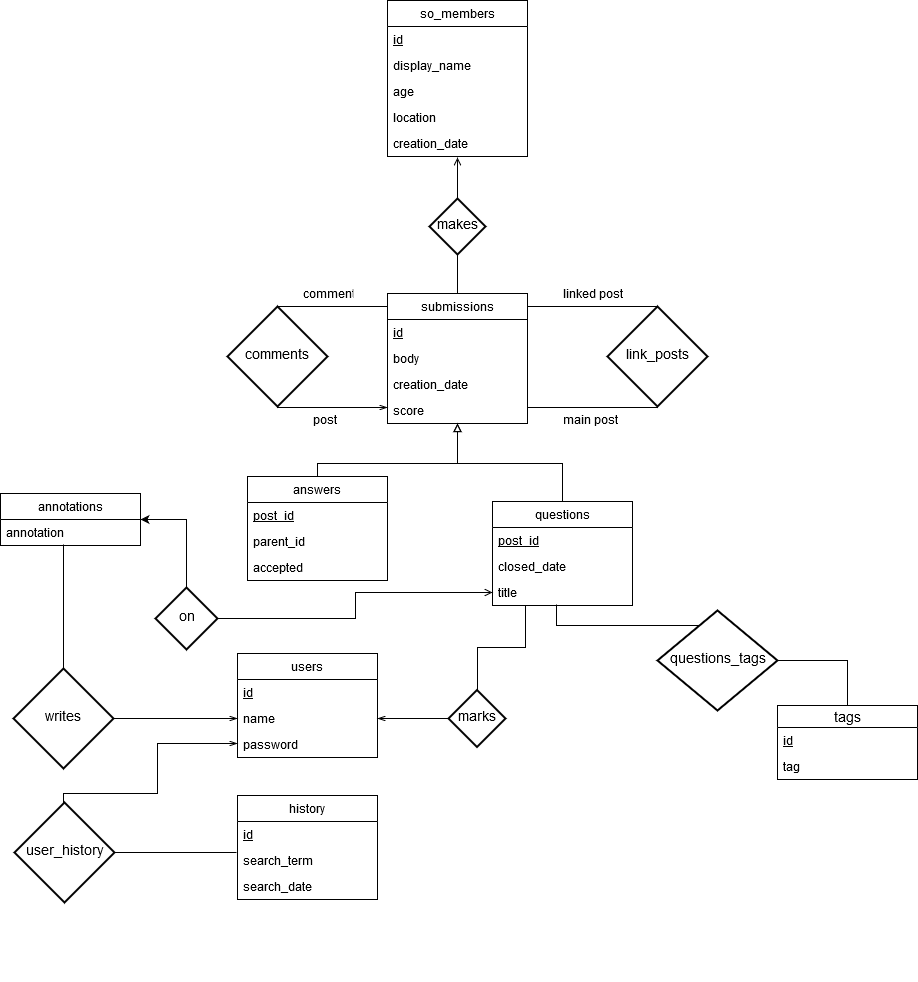

The diagram above was exported from draw.io. Its source (the exported page's mxGraphModel, read from the mxfile embedded in the PNG):
<mxGraphModel dx="1952" dy="1729" grid="1" gridSize="10" guides="1" tooltips="1" connect="1" arrows="1" fold="1" page="1" pageScale="1" pageWidth="850" pageHeight="1100" math="0" shadow="0">
  <root>
    <mxCell id="0" />
    <mxCell id="1" parent="0" />
    <mxCell id="NBc2lhgZuvB88YiPSPwC-25" value="submissions" style="swimlane;fontStyle=0;childLayout=stackLayout;horizontal=1;startSize=26;fillColor=none;horizontalStack=0;resizeParent=1;resizeParentMax=0;resizeLast=0;collapsible=1;marginBottom=0;" parent="1" vertex="1">
      <mxGeometry x="250" y="60" width="140" height="130" as="geometry" />
    </mxCell>
    <mxCell id="NBc2lhgZuvB88YiPSPwC-26" value="id" style="text;strokeColor=none;fillColor=none;align=left;verticalAlign=top;spacingLeft=4;spacingRight=4;overflow=hidden;rotatable=0;points=[[0,0.5],[1,0.5]];portConstraint=eastwest;fontStyle=4" parent="NBc2lhgZuvB88YiPSPwC-25" vertex="1">
      <mxGeometry y="26" width="140" height="26" as="geometry" />
    </mxCell>
    <mxCell id="NBc2lhgZuvB88YiPSPwC-27" value="body" style="text;strokeColor=none;fillColor=none;align=left;verticalAlign=top;spacingLeft=4;spacingRight=4;overflow=hidden;rotatable=0;points=[[0,0.5],[1,0.5]];portConstraint=eastwest;" parent="NBc2lhgZuvB88YiPSPwC-25" vertex="1">
      <mxGeometry y="52" width="140" height="26" as="geometry" />
    </mxCell>
    <mxCell id="NBc2lhgZuvB88YiPSPwC-28" value="creation_date" style="text;strokeColor=none;fillColor=none;align=left;verticalAlign=top;spacingLeft=4;spacingRight=4;overflow=hidden;rotatable=0;points=[[0,0.5],[1,0.5]];portConstraint=eastwest;" parent="NBc2lhgZuvB88YiPSPwC-25" vertex="1">
      <mxGeometry y="78" width="140" height="26" as="geometry" />
    </mxCell>
    <mxCell id="GpU3iOdPyInxa3SzmVPD-14" value="score" style="text;strokeColor=none;fillColor=none;align=left;verticalAlign=top;spacingLeft=4;spacingRight=4;overflow=hidden;rotatable=0;points=[[0,0.5],[1,0.5]];portConstraint=eastwest;" vertex="1" parent="NBc2lhgZuvB88YiPSPwC-25">
      <mxGeometry y="104" width="140" height="26" as="geometry" />
    </mxCell>
    <mxCell id="NBc2lhgZuvB88YiPSPwC-29" value="so_members" style="swimlane;fontStyle=0;childLayout=stackLayout;horizontal=1;startSize=26;fillColor=none;horizontalStack=0;resizeParent=1;resizeParentMax=0;resizeLast=0;collapsible=1;marginBottom=0;" parent="1" vertex="1">
      <mxGeometry x="250" y="-233" width="140" height="156" as="geometry" />
    </mxCell>
    <mxCell id="NBc2lhgZuvB88YiPSPwC-30" value="id" style="text;strokeColor=none;fillColor=none;align=left;verticalAlign=top;spacingLeft=4;spacingRight=4;overflow=hidden;rotatable=0;points=[[0,0.5],[1,0.5]];portConstraint=eastwest;fontStyle=4" parent="NBc2lhgZuvB88YiPSPwC-29" vertex="1">
      <mxGeometry y="26" width="140" height="26" as="geometry" />
    </mxCell>
    <object label="display_name" age="" location="" id="NBc2lhgZuvB88YiPSPwC-31">
      <mxCell style="text;strokeColor=none;fillColor=none;align=left;verticalAlign=top;spacingLeft=4;spacingRight=4;overflow=hidden;rotatable=0;points=[[0,0.5],[1,0.5]];portConstraint=eastwest;" parent="NBc2lhgZuvB88YiPSPwC-29" vertex="1">
        <mxGeometry y="52" width="140" height="26" as="geometry" />
      </mxCell>
    </object>
    <object label="age" age="" location="" id="GpU3iOdPyInxa3SzmVPD-12">
      <mxCell style="text;strokeColor=none;fillColor=none;align=left;verticalAlign=top;spacingLeft=4;spacingRight=4;overflow=hidden;rotatable=0;points=[[0,0.5],[1,0.5]];portConstraint=eastwest;" vertex="1" parent="NBc2lhgZuvB88YiPSPwC-29">
        <mxGeometry y="78" width="140" height="26" as="geometry" />
      </mxCell>
    </object>
    <object label="location" age="" location="" id="GpU3iOdPyInxa3SzmVPD-13">
      <mxCell style="text;strokeColor=none;fillColor=none;align=left;verticalAlign=top;spacingLeft=4;spacingRight=4;overflow=hidden;rotatable=0;points=[[0,0.5],[1,0.5]];portConstraint=eastwest;" vertex="1" parent="NBc2lhgZuvB88YiPSPwC-29">
        <mxGeometry y="104" width="140" height="26" as="geometry" />
      </mxCell>
    </object>
    <mxCell id="NBc2lhgZuvB88YiPSPwC-32" value="creation_date" style="text;strokeColor=none;fillColor=none;align=left;verticalAlign=top;spacingLeft=4;spacingRight=4;overflow=hidden;rotatable=0;points=[[0,0.5],[1,0.5]];portConstraint=eastwest;" parent="NBc2lhgZuvB88YiPSPwC-29" vertex="1">
      <mxGeometry y="130" width="140" height="26" as="geometry" />
    </mxCell>
    <mxCell id="GpU3iOdPyInxa3SzmVPD-93" style="edgeStyle=orthogonalEdgeStyle;rounded=0;orthogonalLoop=1;jettySize=auto;html=1;startArrow=none;startFill=0;endArrow=block;endFill=0;" edge="1" parent="1" source="NBc2lhgZuvB88YiPSPwC-33">
      <mxGeometry relative="1" as="geometry">
        <mxPoint x="320" y="190" as="targetPoint" />
        <Array as="points">
          <mxPoint x="425" y="230" />
          <mxPoint x="320" y="230" />
        </Array>
      </mxGeometry>
    </mxCell>
    <mxCell id="NBc2lhgZuvB88YiPSPwC-33" value="questions" style="swimlane;fontStyle=0;childLayout=stackLayout;horizontal=1;startSize=26;fillColor=none;horizontalStack=0;resizeParent=1;resizeParentMax=0;resizeLast=0;collapsible=1;marginBottom=0;" parent="1" vertex="1">
      <mxGeometry x="355" y="268" width="140" height="104" as="geometry" />
    </mxCell>
    <mxCell id="NBc2lhgZuvB88YiPSPwC-34" value="post_id" style="text;strokeColor=none;fillColor=none;align=left;verticalAlign=top;spacingLeft=4;spacingRight=4;overflow=hidden;rotatable=0;points=[[0,0.5],[1,0.5]];portConstraint=eastwest;fontStyle=4" parent="NBc2lhgZuvB88YiPSPwC-33" vertex="1">
      <mxGeometry y="26" width="140" height="26" as="geometry" />
    </mxCell>
    <mxCell id="NBc2lhgZuvB88YiPSPwC-36" value="closed_date" style="text;strokeColor=none;fillColor=none;align=left;verticalAlign=top;spacingLeft=4;spacingRight=4;overflow=hidden;rotatable=0;points=[[0,0.5],[1,0.5]];portConstraint=eastwest;" parent="NBc2lhgZuvB88YiPSPwC-33" vertex="1">
      <mxGeometry y="52" width="140" height="26" as="geometry" />
    </mxCell>
    <mxCell id="GpU3iOdPyInxa3SzmVPD-16" value="title" style="text;strokeColor=none;fillColor=none;align=left;verticalAlign=top;spacingLeft=4;spacingRight=4;overflow=hidden;rotatable=0;points=[[0,0.5],[1,0.5]];portConstraint=eastwest;" vertex="1" parent="NBc2lhgZuvB88YiPSPwC-33">
      <mxGeometry y="78" width="140" height="26" as="geometry" />
    </mxCell>
    <mxCell id="GpU3iOdPyInxa3SzmVPD-92" style="edgeStyle=orthogonalEdgeStyle;rounded=0;orthogonalLoop=1;jettySize=auto;html=1;entryX=0.5;entryY=1;entryDx=0;entryDy=0;startArrow=none;startFill=0;endArrow=block;endFill=0;" edge="1" parent="1" source="NBc2lhgZuvB88YiPSPwC-37" target="NBc2lhgZuvB88YiPSPwC-25">
      <mxGeometry relative="1" as="geometry">
        <Array as="points">
          <mxPoint x="180" y="230" />
          <mxPoint x="320" y="230" />
        </Array>
      </mxGeometry>
    </mxCell>
    <mxCell id="NBc2lhgZuvB88YiPSPwC-37" value="answers" style="swimlane;fontStyle=0;childLayout=stackLayout;horizontal=1;startSize=26;fillColor=none;horizontalStack=0;resizeParent=1;resizeParentMax=0;resizeLast=0;collapsible=1;marginBottom=0;" parent="1" vertex="1">
      <mxGeometry x="110" y="243" width="140" height="104" as="geometry" />
    </mxCell>
    <mxCell id="NBc2lhgZuvB88YiPSPwC-38" value="post_id" style="text;strokeColor=none;fillColor=none;align=left;verticalAlign=top;spacingLeft=4;spacingRight=4;overflow=hidden;rotatable=0;points=[[0,0.5],[1,0.5]];portConstraint=eastwest;fontStyle=4" parent="NBc2lhgZuvB88YiPSPwC-37" vertex="1">
      <mxGeometry y="26" width="140" height="26" as="geometry" />
    </mxCell>
    <mxCell id="NBc2lhgZuvB88YiPSPwC-39" value="parent_id" style="text;strokeColor=none;fillColor=none;align=left;verticalAlign=top;spacingLeft=4;spacingRight=4;overflow=hidden;rotatable=0;points=[[0,0.5],[1,0.5]];portConstraint=eastwest;" parent="NBc2lhgZuvB88YiPSPwC-37" vertex="1">
      <mxGeometry y="52" width="140" height="26" as="geometry" />
    </mxCell>
    <mxCell id="NBc2lhgZuvB88YiPSPwC-40" value="accepted" style="text;strokeColor=none;fillColor=none;align=left;verticalAlign=top;spacingLeft=4;spacingRight=4;overflow=hidden;rotatable=0;points=[[0,0.5],[1,0.5]];portConstraint=eastwest;" parent="NBc2lhgZuvB88YiPSPwC-37" vertex="1">
      <mxGeometry y="78" width="140" height="26" as="geometry" />
    </mxCell>
    <mxCell id="GpU3iOdPyInxa3SzmVPD-21" value="tags" style="swimlane;fontStyle=0;childLayout=stackLayout;horizontal=1;startSize=22;fillColor=none;horizontalStack=0;resizeParent=1;resizeParentMax=0;resizeLast=0;collapsible=1;marginBottom=0;swimlaneFillColor=#ffffff;align=center;fontSize=14;" vertex="1" parent="1">
      <mxGeometry x="640" y="472" width="140" height="74" as="geometry" />
    </mxCell>
    <mxCell id="GpU3iOdPyInxa3SzmVPD-22" value="id" style="text;strokeColor=none;fillColor=none;spacingLeft=4;spacingRight=4;overflow=hidden;rotatable=0;points=[[0,0.5],[1,0.5]];portConstraint=eastwest;fontSize=12;fontStyle=4" vertex="1" parent="GpU3iOdPyInxa3SzmVPD-21">
      <mxGeometry y="22" width="140" height="26" as="geometry" />
    </mxCell>
    <mxCell id="GpU3iOdPyInxa3SzmVPD-23" value="tag" style="text;strokeColor=none;fillColor=none;spacingLeft=4;spacingRight=4;overflow=hidden;rotatable=0;points=[[0,0.5],[1,0.5]];portConstraint=eastwest;fontSize=12;" vertex="1" parent="GpU3iOdPyInxa3SzmVPD-21">
      <mxGeometry y="48" width="140" height="26" as="geometry" />
    </mxCell>
    <mxCell id="GpU3iOdPyInxa3SzmVPD-39" style="edgeStyle=orthogonalEdgeStyle;rounded=0;orthogonalLoop=1;jettySize=auto;html=1;exitX=0.5;exitY=1;exitDx=0;exitDy=0;" edge="1" parent="1">
      <mxGeometry relative="1" as="geometry">
        <mxPoint x="330" y="740" as="sourcePoint" />
        <mxPoint x="330" y="740" as="targetPoint" />
      </mxGeometry>
    </mxCell>
    <mxCell id="GpU3iOdPyInxa3SzmVPD-63" value="users" style="swimlane;fontStyle=0;childLayout=stackLayout;horizontal=1;startSize=26;fillColor=none;horizontalStack=0;resizeParent=1;resizeParentMax=0;resizeLast=0;collapsible=1;marginBottom=0;" vertex="1" parent="1">
      <mxGeometry x="100" y="420" width="140" height="104" as="geometry" />
    </mxCell>
    <mxCell id="GpU3iOdPyInxa3SzmVPD-64" value="id&#10;" style="text;strokeColor=none;fillColor=none;align=left;verticalAlign=top;spacingLeft=4;spacingRight=4;overflow=hidden;rotatable=0;points=[[0,0.5],[1,0.5]];portConstraint=eastwest;fontStyle=4" vertex="1" parent="GpU3iOdPyInxa3SzmVPD-63">
      <mxGeometry y="26" width="140" height="26" as="geometry" />
    </mxCell>
    <mxCell id="GpU3iOdPyInxa3SzmVPD-65" value="name" style="text;strokeColor=none;fillColor=none;align=left;verticalAlign=top;spacingLeft=4;spacingRight=4;overflow=hidden;rotatable=0;points=[[0,0.5],[1,0.5]];portConstraint=eastwest;" vertex="1" parent="GpU3iOdPyInxa3SzmVPD-63">
      <mxGeometry y="52" width="140" height="26" as="geometry" />
    </mxCell>
    <mxCell id="GpU3iOdPyInxa3SzmVPD-66" value="password" style="text;strokeColor=none;fillColor=none;align=left;verticalAlign=top;spacingLeft=4;spacingRight=4;overflow=hidden;rotatable=0;points=[[0,0.5],[1,0.5]];portConstraint=eastwest;" vertex="1" parent="GpU3iOdPyInxa3SzmVPD-63">
      <mxGeometry y="78" width="140" height="26" as="geometry" />
    </mxCell>
    <mxCell id="GpU3iOdPyInxa3SzmVPD-67" value="history" style="swimlane;fontStyle=0;childLayout=stackLayout;horizontal=1;startSize=26;fillColor=none;horizontalStack=0;resizeParent=1;resizeParentMax=0;resizeLast=0;collapsible=1;marginBottom=0;" vertex="1" parent="1">
      <mxGeometry x="100" y="562" width="140" height="104" as="geometry" />
    </mxCell>
    <mxCell id="GpU3iOdPyInxa3SzmVPD-68" value="id" style="text;strokeColor=none;fillColor=none;align=left;verticalAlign=top;spacingLeft=4;spacingRight=4;overflow=hidden;rotatable=0;points=[[0,0.5],[1,0.5]];portConstraint=eastwest;fontStyle=4" vertex="1" parent="GpU3iOdPyInxa3SzmVPD-67">
      <mxGeometry y="26" width="140" height="26" as="geometry" />
    </mxCell>
    <mxCell id="GpU3iOdPyInxa3SzmVPD-69" value="search_term" style="text;strokeColor=none;fillColor=none;align=left;verticalAlign=top;spacingLeft=4;spacingRight=4;overflow=hidden;rotatable=0;points=[[0,0.5],[1,0.5]];portConstraint=eastwest;" vertex="1" parent="GpU3iOdPyInxa3SzmVPD-67">
      <mxGeometry y="52" width="140" height="26" as="geometry" />
    </mxCell>
    <mxCell id="GpU3iOdPyInxa3SzmVPD-70" value="search_date" style="text;strokeColor=none;fillColor=none;align=left;verticalAlign=top;spacingLeft=4;spacingRight=4;overflow=hidden;rotatable=0;points=[[0,0.5],[1,0.5]];portConstraint=eastwest;" vertex="1" parent="GpU3iOdPyInxa3SzmVPD-67">
      <mxGeometry y="78" width="140" height="26" as="geometry" />
    </mxCell>
    <mxCell id="GpU3iOdPyInxa3SzmVPD-77" value="annotations" style="swimlane;fontStyle=0;childLayout=stackLayout;horizontal=1;startSize=26;fillColor=none;horizontalStack=0;resizeParent=1;resizeParentMax=0;resizeLast=0;collapsible=1;marginBottom=0;" vertex="1" parent="1">
      <mxGeometry x="-137" y="260" width="140" height="52" as="geometry" />
    </mxCell>
    <mxCell id="GpU3iOdPyInxa3SzmVPD-80" value="annotation" style="text;strokeColor=none;fillColor=none;align=left;verticalAlign=top;spacingLeft=4;spacingRight=4;overflow=hidden;rotatable=0;points=[[0,0.5],[1,0.5]];portConstraint=eastwest;" vertex="1" parent="GpU3iOdPyInxa3SzmVPD-77">
      <mxGeometry y="26" width="140" height="26" as="geometry" />
    </mxCell>
    <mxCell id="GpU3iOdPyInxa3SzmVPD-98" style="edgeStyle=orthogonalEdgeStyle;rounded=0;orthogonalLoop=1;jettySize=auto;html=1;entryX=0.457;entryY=0.962;entryDx=0;entryDy=0;entryPerimeter=0;startArrow=none;startFill=0;endArrow=none;endFill=0;" edge="1" parent="1" source="GpU3iOdPyInxa3SzmVPD-95" target="GpU3iOdPyInxa3SzmVPD-16">
      <mxGeometry relative="1" as="geometry">
        <Array as="points">
          <mxPoint x="419" y="392" />
        </Array>
      </mxGeometry>
    </mxCell>
    <mxCell id="GpU3iOdPyInxa3SzmVPD-99" style="edgeStyle=orthogonalEdgeStyle;rounded=0;orthogonalLoop=1;jettySize=auto;html=1;entryX=0.5;entryY=0;entryDx=0;entryDy=0;startArrow=none;startFill=0;endArrow=none;endFill=0;" edge="1" parent="1" source="GpU3iOdPyInxa3SzmVPD-95" target="GpU3iOdPyInxa3SzmVPD-21">
      <mxGeometry relative="1" as="geometry">
        <Array as="points">
          <mxPoint x="710" y="427" />
        </Array>
      </mxGeometry>
    </mxCell>
    <mxCell id="GpU3iOdPyInxa3SzmVPD-95" value="questions_tags" style="shape=rhombus;strokeWidth=2;fontSize=17;perimeter=rhombusPerimeter;whiteSpace=wrap;html=1;align=center;fontSize=14;" vertex="1" parent="1">
      <mxGeometry x="520" y="377" width="120" height="100" as="geometry" />
    </mxCell>
    <mxCell id="GpU3iOdPyInxa3SzmVPD-103" style="edgeStyle=orthogonalEdgeStyle;rounded=0;orthogonalLoop=1;jettySize=auto;html=1;startArrow=none;startFill=0;endArrow=none;endFill=0;exitX=0.5;exitY=1;exitDx=0;exitDy=0;" edge="1" parent="1">
      <mxGeometry relative="1" as="geometry">
        <mxPoint x="520" y="170" as="sourcePoint" />
        <mxPoint x="390" y="174" as="targetPoint" />
        <Array as="points">
          <mxPoint x="520" y="174" />
        </Array>
      </mxGeometry>
    </mxCell>
    <mxCell id="GpU3iOdPyInxa3SzmVPD-104" style="edgeStyle=orthogonalEdgeStyle;rounded=0;orthogonalLoop=1;jettySize=auto;html=1;entryX=1;entryY=0.5;entryDx=0;entryDy=0;startArrow=none;startFill=0;endArrow=none;endFill=0;exitX=0.5;exitY=0;exitDx=0;exitDy=0;" edge="1" parent="1" source="GpU3iOdPyInxa3SzmVPD-100" target="NBc2lhgZuvB88YiPSPwC-26">
      <mxGeometry relative="1" as="geometry">
        <Array as="points">
          <mxPoint x="470" y="73" />
          <mxPoint x="470" y="73" />
        </Array>
      </mxGeometry>
    </mxCell>
    <mxCell id="GpU3iOdPyInxa3SzmVPD-100" value="link_posts" style="shape=rhombus;strokeWidth=2;fontSize=17;perimeter=rhombusPerimeter;whiteSpace=wrap;html=1;align=center;fontSize=14;" vertex="1" parent="1">
      <mxGeometry x="470" y="73" width="100" height="100" as="geometry" />
    </mxCell>
    <mxCell id="GpU3iOdPyInxa3SzmVPD-108" style="edgeStyle=orthogonalEdgeStyle;rounded=0;orthogonalLoop=1;jettySize=auto;html=1;entryX=0;entryY=0.5;entryDx=0;entryDy=0;startArrow=none;startFill=0;endArrow=none;endFill=0;" edge="1" parent="1" source="GpU3iOdPyInxa3SzmVPD-101" target="NBc2lhgZuvB88YiPSPwC-26">
      <mxGeometry relative="1" as="geometry">
        <Array as="points">
          <mxPoint x="180" y="73" />
          <mxPoint x="180" y="73" />
        </Array>
      </mxGeometry>
    </mxCell>
    <mxCell id="GpU3iOdPyInxa3SzmVPD-110" style="edgeStyle=orthogonalEdgeStyle;rounded=0;orthogonalLoop=1;jettySize=auto;html=1;entryX=0;entryY=0.5;entryDx=0;entryDy=0;startArrow=none;startFill=0;endArrow=openThin;endFill=0;" edge="1" parent="1">
      <mxGeometry relative="1" as="geometry">
        <mxPoint x="140" y="170" as="sourcePoint" />
        <mxPoint x="250" y="174" as="targetPoint" />
        <Array as="points">
          <mxPoint x="140" y="174" />
        </Array>
      </mxGeometry>
    </mxCell>
    <mxCell id="GpU3iOdPyInxa3SzmVPD-101" value="comments" style="shape=rhombus;strokeWidth=2;fontSize=17;perimeter=rhombusPerimeter;whiteSpace=wrap;html=1;align=center;fontSize=14;" vertex="1" parent="1">
      <mxGeometry x="90" y="73" width="100" height="100" as="geometry" />
    </mxCell>
    <mxCell id="GpU3iOdPyInxa3SzmVPD-105" value="main post" style="text;strokeColor=none;fillColor=none;spacingLeft=4;spacingRight=4;overflow=hidden;rotatable=0;points=[[0,0.5],[1,0.5]];portConstraint=eastwest;fontSize=12;" vertex="1" parent="1">
      <mxGeometry x="420" y="173" width="65" height="26" as="geometry" />
    </mxCell>
    <mxCell id="GpU3iOdPyInxa3SzmVPD-106" value="linked post" style="text;strokeColor=none;fillColor=none;spacingLeft=4;spacingRight=4;overflow=hidden;rotatable=0;points=[[0,0.5],[1,0.5]];portConstraint=eastwest;fontSize=12;" vertex="1" parent="1">
      <mxGeometry x="420" y="47" width="80" height="26" as="geometry" />
    </mxCell>
    <mxCell id="GpU3iOdPyInxa3SzmVPD-111" value="comment" style="text;strokeColor=none;fillColor=none;spacingLeft=4;spacingRight=4;overflow=hidden;rotatable=0;points=[[0,0.5],[1,0.5]];portConstraint=eastwest;fontSize=12;" vertex="1" parent="1">
      <mxGeometry x="160" y="47" width="60" height="26" as="geometry" />
    </mxCell>
    <mxCell id="GpU3iOdPyInxa3SzmVPD-112" value="post" style="text;strokeColor=none;fillColor=none;spacingLeft=4;spacingRight=4;overflow=hidden;rotatable=0;points=[[0,0.5],[1,0.5]];portConstraint=eastwest;fontSize=12;" vertex="1" parent="1">
      <mxGeometry x="170" y="173" width="60" height="26" as="geometry" />
    </mxCell>
    <mxCell id="GpU3iOdPyInxa3SzmVPD-115" style="edgeStyle=orthogonalEdgeStyle;rounded=0;orthogonalLoop=1;jettySize=auto;html=1;startArrow=none;startFill=0;endArrow=none;endFill=0;" edge="1" parent="1" source="GpU3iOdPyInxa3SzmVPD-114">
      <mxGeometry relative="1" as="geometry">
        <mxPoint x="99" y="619" as="targetPoint" />
      </mxGeometry>
    </mxCell>
    <mxCell id="GpU3iOdPyInxa3SzmVPD-116" style="edgeStyle=orthogonalEdgeStyle;rounded=0;orthogonalLoop=1;jettySize=auto;html=1;startArrow=none;startFill=0;endArrow=openThin;endFill=0;" edge="1" parent="1" source="GpU3iOdPyInxa3SzmVPD-114">
      <mxGeometry relative="1" as="geometry">
        <mxPoint x="100" y="510" as="targetPoint" />
        <Array as="points">
          <mxPoint x="-74" y="560" />
          <mxPoint x="20" y="560" />
          <mxPoint x="20" y="510" />
        </Array>
      </mxGeometry>
    </mxCell>
    <mxCell id="GpU3iOdPyInxa3SzmVPD-114" value="user_history" style="shape=rhombus;strokeWidth=2;fontSize=17;perimeter=rhombusPerimeter;whiteSpace=wrap;html=1;align=center;fontSize=14;" vertex="1" parent="1">
      <mxGeometry x="-123" y="569" width="100" height="100" as="geometry" />
    </mxCell>
    <mxCell id="GpU3iOdPyInxa3SzmVPD-123" style="edgeStyle=orthogonalEdgeStyle;rounded=0;orthogonalLoop=1;jettySize=auto;html=1;entryX=0.45;entryY=0.962;entryDx=0;entryDy=0;entryPerimeter=0;startArrow=none;startFill=0;endArrow=none;endFill=0;" edge="1" parent="1" source="GpU3iOdPyInxa3SzmVPD-118" target="GpU3iOdPyInxa3SzmVPD-80">
      <mxGeometry relative="1" as="geometry" />
    </mxCell>
    <mxCell id="GpU3iOdPyInxa3SzmVPD-118" value="writes" style="shape=rhombus;strokeWidth=2;fontSize=17;perimeter=rhombusPerimeter;whiteSpace=wrap;html=1;align=center;fontSize=14;" vertex="1" parent="1">
      <mxGeometry x="-124" y="435" width="100" height="100" as="geometry" />
    </mxCell>
    <mxCell id="GpU3iOdPyInxa3SzmVPD-119" style="edgeStyle=orthogonalEdgeStyle;rounded=0;orthogonalLoop=1;jettySize=auto;html=1;entryX=1;entryY=0.5;entryDx=0;entryDy=0;startArrow=openThin;startFill=0;endArrow=none;endFill=0;" edge="1" parent="1" source="GpU3iOdPyInxa3SzmVPD-65" target="GpU3iOdPyInxa3SzmVPD-118">
      <mxGeometry relative="1" as="geometry" />
    </mxCell>
    <mxCell id="GpU3iOdPyInxa3SzmVPD-133" style="edgeStyle=orthogonalEdgeStyle;rounded=0;orthogonalLoop=1;jettySize=auto;html=1;entryX=1;entryY=0.5;entryDx=0;entryDy=0;startArrow=none;startFill=0;endArrow=classic;endFill=1;exitX=0.5;exitY=0;exitDx=0;exitDy=0;" edge="1" parent="1" source="GpU3iOdPyInxa3SzmVPD-124" target="GpU3iOdPyInxa3SzmVPD-77">
      <mxGeometry relative="1" as="geometry" />
    </mxCell>
    <mxCell id="GpU3iOdPyInxa3SzmVPD-134" style="edgeStyle=orthogonalEdgeStyle;rounded=0;orthogonalLoop=1;jettySize=auto;html=1;entryX=0;entryY=0.5;entryDx=0;entryDy=0;startArrow=none;startFill=0;endArrow=open;endFill=0;" edge="1" parent="1" source="GpU3iOdPyInxa3SzmVPD-124" target="GpU3iOdPyInxa3SzmVPD-16">
      <mxGeometry relative="1" as="geometry" />
    </mxCell>
    <mxCell id="GpU3iOdPyInxa3SzmVPD-124" value="on" style="shape=rhombus;strokeWidth=2;fontSize=17;perimeter=rhombusPerimeter;whiteSpace=wrap;html=1;align=center;fontSize=14;" vertex="1" parent="1">
      <mxGeometry x="18" y="354" width="62" height="62" as="geometry" />
    </mxCell>
    <mxCell id="GpU3iOdPyInxa3SzmVPD-128" style="edgeStyle=orthogonalEdgeStyle;rounded=0;orthogonalLoop=1;jettySize=auto;html=1;startArrow=none;startFill=0;endArrow=openThin;endFill=0;" edge="1" parent="1" source="GpU3iOdPyInxa3SzmVPD-127" target="GpU3iOdPyInxa3SzmVPD-65">
      <mxGeometry relative="1" as="geometry" />
    </mxCell>
    <mxCell id="GpU3iOdPyInxa3SzmVPD-129" style="edgeStyle=orthogonalEdgeStyle;rounded=0;orthogonalLoop=1;jettySize=auto;html=1;entryX=0.236;entryY=1;entryDx=0;entryDy=0;entryPerimeter=0;startArrow=none;startFill=0;endArrow=none;endFill=0;" edge="1" parent="1" source="GpU3iOdPyInxa3SzmVPD-127" target="GpU3iOdPyInxa3SzmVPD-16">
      <mxGeometry relative="1" as="geometry" />
    </mxCell>
    <mxCell id="GpU3iOdPyInxa3SzmVPD-127" value="&lt;div&gt;marks&lt;/div&gt;" style="shape=rhombus;strokeWidth=2;fontSize=17;perimeter=rhombusPerimeter;whiteSpace=wrap;html=1;align=center;fontSize=14;" vertex="1" parent="1">
      <mxGeometry x="311" y="456.5" width="57" height="57" as="geometry" />
    </mxCell>
    <mxCell id="GpU3iOdPyInxa3SzmVPD-131" style="edgeStyle=orthogonalEdgeStyle;rounded=0;orthogonalLoop=1;jettySize=auto;html=1;entryX=0.5;entryY=1.038;entryDx=0;entryDy=0;entryPerimeter=0;startArrow=none;startFill=0;endArrow=open;endFill=0;" edge="1" parent="1" source="GpU3iOdPyInxa3SzmVPD-130" target="NBc2lhgZuvB88YiPSPwC-32">
      <mxGeometry relative="1" as="geometry" />
    </mxCell>
    <mxCell id="GpU3iOdPyInxa3SzmVPD-132" style="edgeStyle=orthogonalEdgeStyle;rounded=0;orthogonalLoop=1;jettySize=auto;html=1;startArrow=none;startFill=0;endArrow=none;endFill=0;" edge="1" parent="1" source="GpU3iOdPyInxa3SzmVPD-130" target="NBc2lhgZuvB88YiPSPwC-25">
      <mxGeometry relative="1" as="geometry" />
    </mxCell>
    <mxCell id="GpU3iOdPyInxa3SzmVPD-130" value="makes" style="shape=rhombus;strokeWidth=2;fontSize=17;perimeter=rhombusPerimeter;whiteSpace=wrap;html=1;align=center;fontSize=14;" vertex="1" parent="1">
      <mxGeometry x="292" y="-35" width="56" height="56" as="geometry" />
    </mxCell>
  </root>
</mxGraphModel>